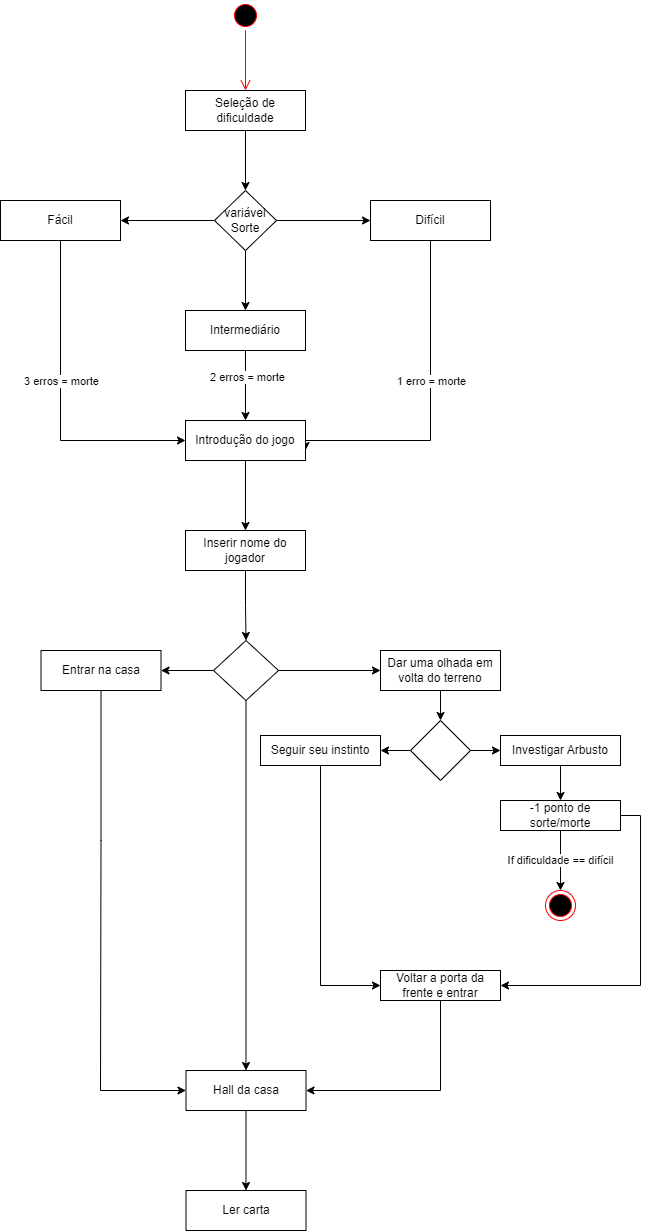

The diagram above was exported from draw.io. Its source (the exported page's mxGraphModel, read from the mxfile embedded in the PNG):
<mxGraphModel dx="1422" dy="762" grid="1" gridSize="10" guides="1" tooltips="1" connect="1" arrows="1" fold="1" page="1" pageScale="1" pageWidth="850" pageHeight="1100" math="0" shadow="0">
  <root>
    <mxCell id="0" />
    <mxCell id="1" parent="0" />
    <mxCell id="1O-1c6cfVF_OkosnQJtz-1" value="" style="ellipse;html=1;shape=startState;fillColor=#000000;strokeColor=#ff0000;" vertex="1" parent="1">
      <mxGeometry x="410" width="30" height="30" as="geometry" />
    </mxCell>
    <mxCell id="1O-1c6cfVF_OkosnQJtz-2" value="" style="edgeStyle=orthogonalEdgeStyle;html=1;verticalAlign=bottom;endArrow=open;endSize=8;strokeColor=#ff0000;rounded=0;" edge="1" source="1O-1c6cfVF_OkosnQJtz-1" parent="1">
      <mxGeometry relative="1" as="geometry">
        <mxPoint x="425" y="90" as="targetPoint" />
      </mxGeometry>
    </mxCell>
    <mxCell id="1O-1c6cfVF_OkosnQJtz-5" value="" style="edgeStyle=orthogonalEdgeStyle;rounded=0;orthogonalLoop=1;jettySize=auto;html=1;" edge="1" parent="1" source="1O-1c6cfVF_OkosnQJtz-3" target="1O-1c6cfVF_OkosnQJtz-4">
      <mxGeometry relative="1" as="geometry" />
    </mxCell>
    <mxCell id="1O-1c6cfVF_OkosnQJtz-3" value="Seleção de dificuldade" style="whiteSpace=wrap;html=1;" vertex="1" parent="1">
      <mxGeometry x="365" y="90" width="120" height="40" as="geometry" />
    </mxCell>
    <mxCell id="1O-1c6cfVF_OkosnQJtz-9" value="" style="edgeStyle=orthogonalEdgeStyle;rounded=0;orthogonalLoop=1;jettySize=auto;html=1;" edge="1" parent="1" source="1O-1c6cfVF_OkosnQJtz-4" target="1O-1c6cfVF_OkosnQJtz-8">
      <mxGeometry relative="1" as="geometry" />
    </mxCell>
    <mxCell id="1O-1c6cfVF_OkosnQJtz-11" value="" style="edgeStyle=orthogonalEdgeStyle;rounded=0;orthogonalLoop=1;jettySize=auto;html=1;" edge="1" parent="1" source="1O-1c6cfVF_OkosnQJtz-4" target="1O-1c6cfVF_OkosnQJtz-10">
      <mxGeometry relative="1" as="geometry" />
    </mxCell>
    <mxCell id="1O-1c6cfVF_OkosnQJtz-19" style="edgeStyle=orthogonalEdgeStyle;rounded=0;orthogonalLoop=1;jettySize=auto;html=1;exitX=1;exitY=0.5;exitDx=0;exitDy=0;entryX=0;entryY=0.5;entryDx=0;entryDy=0;" edge="1" parent="1" source="1O-1c6cfVF_OkosnQJtz-4" target="1O-1c6cfVF_OkosnQJtz-6">
      <mxGeometry relative="1" as="geometry" />
    </mxCell>
    <mxCell id="1O-1c6cfVF_OkosnQJtz-4" value="variável Sorte" style="rhombus;whiteSpace=wrap;html=1;" vertex="1" parent="1">
      <mxGeometry x="394" y="190" width="62" height="60" as="geometry" />
    </mxCell>
    <mxCell id="1O-1c6cfVF_OkosnQJtz-18" style="edgeStyle=orthogonalEdgeStyle;rounded=0;orthogonalLoop=1;jettySize=auto;html=1;entryX=1;entryY=0.75;entryDx=0;entryDy=0;" edge="1" parent="1" source="1O-1c6cfVF_OkosnQJtz-6" target="1O-1c6cfVF_OkosnQJtz-17">
      <mxGeometry relative="1" as="geometry">
        <Array as="points">
          <mxPoint x="610" y="440" />
          <mxPoint x="485" y="440" />
        </Array>
      </mxGeometry>
    </mxCell>
    <mxCell id="1O-1c6cfVF_OkosnQJtz-20" value="1 erro = morte" style="edgeLabel;html=1;align=center;verticalAlign=middle;resizable=0;points=[];" vertex="1" connectable="0" parent="1O-1c6cfVF_OkosnQJtz-18">
      <mxGeometry x="-0.1403" y="-1" relative="1" as="geometry">
        <mxPoint x="1" y="-4" as="offset" />
      </mxGeometry>
    </mxCell>
    <mxCell id="1O-1c6cfVF_OkosnQJtz-6" value="Difícil" style="whiteSpace=wrap;html=1;" vertex="1" parent="1">
      <mxGeometry x="550" y="200" width="120" height="40" as="geometry" />
    </mxCell>
    <mxCell id="1O-1c6cfVF_OkosnQJtz-13" value="" style="edgeStyle=orthogonalEdgeStyle;rounded=0;orthogonalLoop=1;jettySize=auto;html=1;entryX=0;entryY=0.5;entryDx=0;entryDy=0;" edge="1" parent="1" source="1O-1c6cfVF_OkosnQJtz-8" target="1O-1c6cfVF_OkosnQJtz-17">
      <mxGeometry relative="1" as="geometry">
        <mxPoint x="240" y="450" as="targetPoint" />
        <Array as="points">
          <mxPoint x="240" y="440" />
        </Array>
      </mxGeometry>
    </mxCell>
    <mxCell id="1O-1c6cfVF_OkosnQJtz-14" value="3 erros = morte" style="edgeLabel;html=1;align=center;verticalAlign=middle;resizable=0;points=[];" vertex="1" connectable="0" parent="1O-1c6cfVF_OkosnQJtz-13">
      <mxGeometry x="-0.28" relative="1" as="geometry">
        <mxPoint y="23" as="offset" />
      </mxGeometry>
    </mxCell>
    <mxCell id="1O-1c6cfVF_OkosnQJtz-8" value="Fácil" style="whiteSpace=wrap;html=1;" vertex="1" parent="1">
      <mxGeometry x="180" y="200" width="120" height="40" as="geometry" />
    </mxCell>
    <mxCell id="1O-1c6cfVF_OkosnQJtz-15" style="edgeStyle=orthogonalEdgeStyle;rounded=0;orthogonalLoop=1;jettySize=auto;html=1;" edge="1" parent="1" source="1O-1c6cfVF_OkosnQJtz-10">
      <mxGeometry relative="1" as="geometry">
        <mxPoint x="425" y="420" as="targetPoint" />
      </mxGeometry>
    </mxCell>
    <mxCell id="1O-1c6cfVF_OkosnQJtz-16" value="2 erros = morte" style="edgeLabel;html=1;align=center;verticalAlign=middle;resizable=0;points=[];" vertex="1" connectable="0" parent="1O-1c6cfVF_OkosnQJtz-15">
      <mxGeometry x="-0.2444" y="1" relative="1" as="geometry">
        <mxPoint as="offset" />
      </mxGeometry>
    </mxCell>
    <mxCell id="1O-1c6cfVF_OkosnQJtz-10" value="Intermediário" style="whiteSpace=wrap;html=1;" vertex="1" parent="1">
      <mxGeometry x="365" y="310" width="120" height="40" as="geometry" />
    </mxCell>
    <mxCell id="1O-1c6cfVF_OkosnQJtz-22" value="" style="edgeStyle=orthogonalEdgeStyle;rounded=0;orthogonalLoop=1;jettySize=auto;html=1;" edge="1" parent="1" source="1O-1c6cfVF_OkosnQJtz-17" target="1O-1c6cfVF_OkosnQJtz-21">
      <mxGeometry relative="1" as="geometry" />
    </mxCell>
    <mxCell id="1O-1c6cfVF_OkosnQJtz-17" value="Introdução do jogo" style="whiteSpace=wrap;html=1;" vertex="1" parent="1">
      <mxGeometry x="365" y="420" width="120" height="40" as="geometry" />
    </mxCell>
    <mxCell id="1O-1c6cfVF_OkosnQJtz-32" value="" style="edgeStyle=orthogonalEdgeStyle;rounded=0;orthogonalLoop=1;jettySize=auto;html=1;" edge="1" parent="1" source="1O-1c6cfVF_OkosnQJtz-21" target="1O-1c6cfVF_OkosnQJtz-31">
      <mxGeometry relative="1" as="geometry" />
    </mxCell>
    <mxCell id="1O-1c6cfVF_OkosnQJtz-21" value="Inserir nome do jogador" style="whiteSpace=wrap;html=1;" vertex="1" parent="1">
      <mxGeometry x="365" y="530" width="120" height="40" as="geometry" />
    </mxCell>
    <mxCell id="1O-1c6cfVF_OkosnQJtz-34" value="" style="edgeStyle=orthogonalEdgeStyle;rounded=0;orthogonalLoop=1;jettySize=auto;html=1;" edge="1" parent="1" source="1O-1c6cfVF_OkosnQJtz-31" target="1O-1c6cfVF_OkosnQJtz-33">
      <mxGeometry relative="1" as="geometry" />
    </mxCell>
    <mxCell id="1O-1c6cfVF_OkosnQJtz-36" value="" style="edgeStyle=orthogonalEdgeStyle;rounded=0;orthogonalLoop=1;jettySize=auto;html=1;" edge="1" parent="1" source="1O-1c6cfVF_OkosnQJtz-31" target="1O-1c6cfVF_OkosnQJtz-35">
      <mxGeometry relative="1" as="geometry" />
    </mxCell>
    <mxCell id="1O-1c6cfVF_OkosnQJtz-41" value="" style="edgeStyle=orthogonalEdgeStyle;rounded=0;orthogonalLoop=1;jettySize=auto;html=1;" edge="1" parent="1" source="1O-1c6cfVF_OkosnQJtz-31" target="1O-1c6cfVF_OkosnQJtz-40">
      <mxGeometry relative="1" as="geometry" />
    </mxCell>
    <mxCell id="1O-1c6cfVF_OkosnQJtz-31" value="" style="rhombus;whiteSpace=wrap;html=1;" vertex="1" parent="1">
      <mxGeometry x="393" y="640" width="65" height="60" as="geometry" />
    </mxCell>
    <mxCell id="1O-1c6cfVF_OkosnQJtz-45" value="" style="edgeStyle=orthogonalEdgeStyle;rounded=0;orthogonalLoop=1;jettySize=auto;html=1;" edge="1" parent="1" source="1O-1c6cfVF_OkosnQJtz-33" target="1O-1c6cfVF_OkosnQJtz-44">
      <mxGeometry relative="1" as="geometry" />
    </mxCell>
    <mxCell id="1O-1c6cfVF_OkosnQJtz-33" value="Dar uma olhada em volta do terreno" style="whiteSpace=wrap;html=1;" vertex="1" parent="1">
      <mxGeometry x="560" y="650" width="120" height="40" as="geometry" />
    </mxCell>
    <mxCell id="1O-1c6cfVF_OkosnQJtz-37" style="edgeStyle=orthogonalEdgeStyle;rounded=0;orthogonalLoop=1;jettySize=auto;html=1;entryX=0;entryY=0.5;entryDx=0;entryDy=0;" edge="1" parent="1" source="1O-1c6cfVF_OkosnQJtz-35" target="1O-1c6cfVF_OkosnQJtz-40">
      <mxGeometry relative="1" as="geometry">
        <mxPoint x="360" y="1090" as="targetPoint" />
        <Array as="points">
          <mxPoint x="281" y="840" />
          <mxPoint x="280" y="1090" />
        </Array>
      </mxGeometry>
    </mxCell>
    <mxCell id="1O-1c6cfVF_OkosnQJtz-35" value="Entrar na casa" style="whiteSpace=wrap;html=1;" vertex="1" parent="1">
      <mxGeometry x="220.5" y="650" width="120" height="40" as="geometry" />
    </mxCell>
    <mxCell id="1O-1c6cfVF_OkosnQJtz-64" value="" style="edgeStyle=orthogonalEdgeStyle;rounded=0;orthogonalLoop=1;jettySize=auto;html=1;" edge="1" parent="1" source="1O-1c6cfVF_OkosnQJtz-40" target="1O-1c6cfVF_OkosnQJtz-63">
      <mxGeometry relative="1" as="geometry" />
    </mxCell>
    <mxCell id="1O-1c6cfVF_OkosnQJtz-40" value="Hall da casa" style="whiteSpace=wrap;html=1;" vertex="1" parent="1">
      <mxGeometry x="365.5" y="1070" width="120" height="40" as="geometry" />
    </mxCell>
    <mxCell id="1O-1c6cfVF_OkosnQJtz-47" value="" style="edgeStyle=orthogonalEdgeStyle;rounded=0;orthogonalLoop=1;jettySize=auto;html=1;" edge="1" parent="1" source="1O-1c6cfVF_OkosnQJtz-44" target="1O-1c6cfVF_OkosnQJtz-46">
      <mxGeometry relative="1" as="geometry" />
    </mxCell>
    <mxCell id="1O-1c6cfVF_OkosnQJtz-52" value="" style="edgeStyle=orthogonalEdgeStyle;rounded=0;orthogonalLoop=1;jettySize=auto;html=1;" edge="1" parent="1" source="1O-1c6cfVF_OkosnQJtz-44" target="1O-1c6cfVF_OkosnQJtz-51">
      <mxGeometry relative="1" as="geometry" />
    </mxCell>
    <mxCell id="1O-1c6cfVF_OkosnQJtz-44" value="" style="rhombus;whiteSpace=wrap;html=1;" vertex="1" parent="1">
      <mxGeometry x="590" y="720" width="60" height="60" as="geometry" />
    </mxCell>
    <mxCell id="1O-1c6cfVF_OkosnQJtz-49" value="" style="edgeStyle=orthogonalEdgeStyle;rounded=0;orthogonalLoop=1;jettySize=auto;html=1;" edge="1" parent="1" source="1O-1c6cfVF_OkosnQJtz-46" target="1O-1c6cfVF_OkosnQJtz-48">
      <mxGeometry relative="1" as="geometry" />
    </mxCell>
    <mxCell id="1O-1c6cfVF_OkosnQJtz-46" value="Investigar Arbusto" style="whiteSpace=wrap;html=1;" vertex="1" parent="1">
      <mxGeometry x="680" y="735" width="120" height="30" as="geometry" />
    </mxCell>
    <mxCell id="1O-1c6cfVF_OkosnQJtz-56" value="If dificuldade == difícil" style="edgeStyle=orthogonalEdgeStyle;rounded=0;orthogonalLoop=1;jettySize=auto;html=1;" edge="1" parent="1" source="1O-1c6cfVF_OkosnQJtz-48" target="1O-1c6cfVF_OkosnQJtz-53">
      <mxGeometry relative="1" as="geometry">
        <Array as="points">
          <mxPoint x="740" y="850" />
          <mxPoint x="740" y="850" />
        </Array>
      </mxGeometry>
    </mxCell>
    <mxCell id="1O-1c6cfVF_OkosnQJtz-61" style="edgeStyle=orthogonalEdgeStyle;rounded=0;orthogonalLoop=1;jettySize=auto;html=1;exitX=1;exitY=0.5;exitDx=0;exitDy=0;entryX=1;entryY=0.5;entryDx=0;entryDy=0;" edge="1" parent="1" source="1O-1c6cfVF_OkosnQJtz-48" target="1O-1c6cfVF_OkosnQJtz-59">
      <mxGeometry relative="1" as="geometry" />
    </mxCell>
    <mxCell id="1O-1c6cfVF_OkosnQJtz-48" value="-1 ponto de sorte/morte" style="whiteSpace=wrap;html=1;" vertex="1" parent="1">
      <mxGeometry x="680" y="800" width="120" height="30" as="geometry" />
    </mxCell>
    <mxCell id="1O-1c6cfVF_OkosnQJtz-60" value="" style="edgeStyle=orthogonalEdgeStyle;rounded=0;orthogonalLoop=1;jettySize=auto;html=1;" edge="1" parent="1" source="1O-1c6cfVF_OkosnQJtz-51" target="1O-1c6cfVF_OkosnQJtz-59">
      <mxGeometry relative="1" as="geometry">
        <Array as="points">
          <mxPoint x="500" y="985" />
        </Array>
      </mxGeometry>
    </mxCell>
    <mxCell id="1O-1c6cfVF_OkosnQJtz-51" value="Seguir seu instinto" style="whiteSpace=wrap;html=1;" vertex="1" parent="1">
      <mxGeometry x="440" y="735" width="120" height="30" as="geometry" />
    </mxCell>
    <mxCell id="1O-1c6cfVF_OkosnQJtz-53" value="" style="ellipse;html=1;shape=endState;fillColor=#000000;strokeColor=#ff0000;" vertex="1" parent="1">
      <mxGeometry x="725" y="890" width="30" height="30" as="geometry" />
    </mxCell>
    <mxCell id="1O-1c6cfVF_OkosnQJtz-62" style="edgeStyle=orthogonalEdgeStyle;rounded=0;orthogonalLoop=1;jettySize=auto;html=1;entryX=1;entryY=0.5;entryDx=0;entryDy=0;" edge="1" parent="1" source="1O-1c6cfVF_OkosnQJtz-59" target="1O-1c6cfVF_OkosnQJtz-40">
      <mxGeometry relative="1" as="geometry">
        <Array as="points">
          <mxPoint x="620" y="1090" />
        </Array>
      </mxGeometry>
    </mxCell>
    <mxCell id="1O-1c6cfVF_OkosnQJtz-59" value="Voltar a porta da frente e entrar" style="whiteSpace=wrap;html=1;" vertex="1" parent="1">
      <mxGeometry x="560" y="970" width="120" height="30" as="geometry" />
    </mxCell>
    <mxCell id="1O-1c6cfVF_OkosnQJtz-63" value="Ler carta" style="whiteSpace=wrap;html=1;" vertex="1" parent="1">
      <mxGeometry x="365.5" y="1190" width="120" height="40" as="geometry" />
    </mxCell>
  </root>
</mxGraphModel>